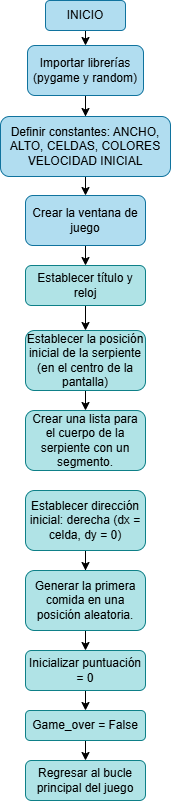

The diagram above was exported from draw.io. Its source (the exported page's mxGraphModel, read from the mxfile embedded in the PNG):
<mxGraphModel dx="735" dy="416" grid="1" gridSize="10" guides="1" tooltips="1" connect="1" arrows="1" fold="1" page="1" pageScale="1" pageWidth="827" pageHeight="1169" math="0" shadow="0">
  <root>
    <mxCell id="0" />
    <mxCell id="1" parent="0" />
    <mxCell id="S61ViqWBvaTpBwzm3lDw-13" edge="1" parent="1" source="S61ViqWBvaTpBwzm3lDw-1" style="edgeStyle=orthogonalEdgeStyle;rounded=0;orthogonalLoop=1;jettySize=auto;html=1;exitX=0.5;exitY=1;exitDx=0;exitDy=0;entryX=0.5;entryY=0;entryDx=0;entryDy=0;" target="S61ViqWBvaTpBwzm3lDw-2">
      <mxGeometry relative="1" as="geometry" />
    </mxCell>
    <mxCell id="S61ViqWBvaTpBwzm3lDw-1" parent="1" style="rounded=1;whiteSpace=wrap;html=1;fillColor=#b1ddf0;strokeColor=#10739e;" value="INICIO" vertex="1">
      <mxGeometry height="30" width="80" x="334" y="40" as="geometry" />
    </mxCell>
    <mxCell id="S61ViqWBvaTpBwzm3lDw-14" edge="1" parent="1" source="S61ViqWBvaTpBwzm3lDw-2" style="edgeStyle=orthogonalEdgeStyle;rounded=0;orthogonalLoop=1;jettySize=auto;html=1;exitX=0.5;exitY=1;exitDx=0;exitDy=0;" target="S61ViqWBvaTpBwzm3lDw-3">
      <mxGeometry relative="1" as="geometry" />
    </mxCell>
    <mxCell id="S61ViqWBvaTpBwzm3lDw-2" parent="1" style="rounded=1;whiteSpace=wrap;html=1;fillColor=#b1ddf0;strokeColor=#10739e;" value="Importar librerías (pygame y random)" vertex="1">
      <mxGeometry height="50" width="116" x="316" y="85" as="geometry" />
    </mxCell>
    <mxCell id="S61ViqWBvaTpBwzm3lDw-15" edge="1" parent="1" source="S61ViqWBvaTpBwzm3lDw-3" style="edgeStyle=orthogonalEdgeStyle;rounded=0;orthogonalLoop=1;jettySize=auto;html=1;exitX=0.5;exitY=1;exitDx=0;exitDy=0;entryX=0.5;entryY=0;entryDx=0;entryDy=0;" target="S61ViqWBvaTpBwzm3lDw-4">
      <mxGeometry relative="1" as="geometry" />
    </mxCell>
    <mxCell id="S61ViqWBvaTpBwzm3lDw-3" parent="1" style="rounded=1;whiteSpace=wrap;html=1;fillColor=#b1ddf0;strokeColor=#10739e;" value="Definir constantes: ANCHO, ALTO, CELDAS, COLORES VELOCIDAD INICIAL" vertex="1">
      <mxGeometry height="60" width="170" x="289" y="156" as="geometry" />
    </mxCell>
    <mxCell id="S61ViqWBvaTpBwzm3lDw-16" edge="1" parent="1" source="S61ViqWBvaTpBwzm3lDw-4" style="edgeStyle=orthogonalEdgeStyle;rounded=0;orthogonalLoop=1;jettySize=auto;html=1;exitX=0.5;exitY=1;exitDx=0;exitDy=0;entryX=0.5;entryY=0;entryDx=0;entryDy=0;" target="S61ViqWBvaTpBwzm3lDw-5">
      <mxGeometry relative="1" as="geometry" />
    </mxCell>
    <mxCell id="S61ViqWBvaTpBwzm3lDw-4" parent="1" style="rounded=1;whiteSpace=wrap;html=1;fillColor=#b1ddf0;strokeColor=#10739e;" value="Crear la ventana de juego" vertex="1">
      <mxGeometry height="50" width="120" x="314" y="235" as="geometry" />
    </mxCell>
    <mxCell id="S61ViqWBvaTpBwzm3lDw-17" edge="1" parent="1" source="S61ViqWBvaTpBwzm3lDw-5" style="edgeStyle=orthogonalEdgeStyle;rounded=0;orthogonalLoop=1;jettySize=auto;html=1;exitX=0.5;exitY=1;exitDx=0;exitDy=0;entryX=0.5;entryY=0;entryDx=0;entryDy=0;" target="S61ViqWBvaTpBwzm3lDw-6">
      <mxGeometry relative="1" as="geometry" />
    </mxCell>
    <mxCell id="S61ViqWBvaTpBwzm3lDw-5" parent="1" style="rounded=1;whiteSpace=wrap;html=1;fillColor=#b0e3e6;strokeColor=#0e8088;" value="Establecer título y reloj" vertex="1">
      <mxGeometry height="40" width="120" x="314" y="305" as="geometry" />
    </mxCell>
    <mxCell id="S61ViqWBvaTpBwzm3lDw-18" edge="1" parent="1" source="S61ViqWBvaTpBwzm3lDw-6" style="edgeStyle=orthogonalEdgeStyle;rounded=0;orthogonalLoop=1;jettySize=auto;html=1;exitX=0.5;exitY=1;exitDx=0;exitDy=0;entryX=0.5;entryY=0;entryDx=0;entryDy=0;" target="S61ViqWBvaTpBwzm3lDw-7">
      <mxGeometry relative="1" as="geometry" />
    </mxCell>
    <mxCell id="S61ViqWBvaTpBwzm3lDw-6" parent="1" style="rounded=1;whiteSpace=wrap;html=1;fillColor=#b0e3e6;strokeColor=#0e8088;" value="Establecer la posición inicial de la serpiente (en el centro de la pantalla)" vertex="1">
      <mxGeometry height="60" width="120" x="314" y="370" as="geometry" />
    </mxCell>
    <mxCell id="S61ViqWBvaTpBwzm3lDw-7" parent="1" style="rounded=1;whiteSpace=wrap;html=1;fillColor=#b0e3e6;strokeColor=#0e8088;" value="Crear una lista para el cuerpo de la serpiente con un segmento." vertex="1">
      <mxGeometry height="60" width="120" x="314" y="450" as="geometry" />
    </mxCell>
    <mxCell id="S61ViqWBvaTpBwzm3lDw-19" edge="1" parent="1" source="S61ViqWBvaTpBwzm3lDw-8" style="edgeStyle=orthogonalEdgeStyle;rounded=0;orthogonalLoop=1;jettySize=auto;html=1;exitX=0.5;exitY=1;exitDx=0;exitDy=0;" target="S61ViqWBvaTpBwzm3lDw-9">
      <mxGeometry relative="1" as="geometry" />
    </mxCell>
    <mxCell id="S61ViqWBvaTpBwzm3lDw-8" parent="1" style="rounded=1;whiteSpace=wrap;html=1;fillColor=#b0e3e6;strokeColor=#0e8088;" value="Establecer dirección inicial: derecha (dx = celda, dy = 0)" vertex="1">
      <mxGeometry height="60" width="120" x="314" y="530" as="geometry" />
    </mxCell>
    <mxCell id="S61ViqWBvaTpBwzm3lDw-20" edge="1" parent="1" source="S61ViqWBvaTpBwzm3lDw-9" style="edgeStyle=orthogonalEdgeStyle;rounded=0;orthogonalLoop=1;jettySize=auto;html=1;exitX=0.5;exitY=1;exitDx=0;exitDy=0;entryX=0.5;entryY=0;entryDx=0;entryDy=0;" target="S61ViqWBvaTpBwzm3lDw-10">
      <mxGeometry relative="1" as="geometry" />
    </mxCell>
    <mxCell id="S61ViqWBvaTpBwzm3lDw-9" parent="1" style="rounded=1;whiteSpace=wrap;html=1;fillColor=#b0e3e6;strokeColor=#0e8088;" value="Generar la primera comida en una posición aleatoria." vertex="1">
      <mxGeometry height="60" width="120" x="314" y="610" as="geometry" />
    </mxCell>
    <mxCell id="S61ViqWBvaTpBwzm3lDw-21" edge="1" parent="1" source="S61ViqWBvaTpBwzm3lDw-10" style="edgeStyle=orthogonalEdgeStyle;rounded=0;orthogonalLoop=1;jettySize=auto;html=1;exitX=0.5;exitY=1;exitDx=0;exitDy=0;">
      <mxGeometry relative="1" as="geometry">
        <mxPoint x="374" y="750" as="targetPoint" />
      </mxGeometry>
    </mxCell>
    <mxCell id="S61ViqWBvaTpBwzm3lDw-10" parent="1" style="rounded=1;whiteSpace=wrap;html=1;fillColor=#b0e3e6;strokeColor=#0e8088;" value="Inicializar puntuación = 0" vertex="1">
      <mxGeometry height="40" width="120" x="314" y="690" as="geometry" />
    </mxCell>
    <mxCell id="S61ViqWBvaTpBwzm3lDw-22" edge="1" parent="1" source="S61ViqWBvaTpBwzm3lDw-11" style="edgeStyle=orthogonalEdgeStyle;rounded=0;orthogonalLoop=1;jettySize=auto;html=1;exitX=0.5;exitY=1;exitDx=0;exitDy=0;entryX=0.5;entryY=0;entryDx=0;entryDy=0;" target="S61ViqWBvaTpBwzm3lDw-12">
      <mxGeometry relative="1" as="geometry" />
    </mxCell>
    <mxCell id="S61ViqWBvaTpBwzm3lDw-11" parent="1" style="rounded=1;whiteSpace=wrap;html=1;fillColor=#b0e3e6;strokeColor=#0e8088;" value="Game_over = False" vertex="1">
      <mxGeometry height="30" width="120" x="314" y="750" as="geometry" />
    </mxCell>
    <mxCell id="S61ViqWBvaTpBwzm3lDw-12" parent="1" style="rounded=1;whiteSpace=wrap;html=1;fillColor=#b0e3e6;strokeColor=#0e8088;" value="Regresar al bucle principal del juego" vertex="1">
      <mxGeometry height="40" width="120" x="314" y="800" as="geometry" />
    </mxCell>
  </root>
</mxGraphModel>